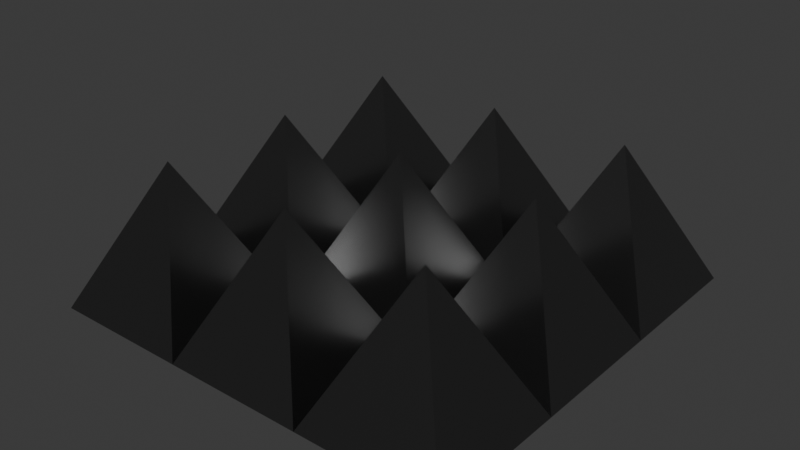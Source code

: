 # Source: spikes.blend  (saved by Blender 4.2.66; exported with 4.5.12 LTS)
import bpy
from mathutils import Matrix  # noqa: F401  (used for matrix-valued properties, if any)

bpy.ops.wm.read_factory_settings(use_empty=True)
scene = bpy.context.scene
scene.name = 'Scene'

# ---- collections
col_collection = bpy.data.collections.new('Collection'); scene.collection.children.link(col_collection)

# ---- materials (node trees are filled in below, after node groups)
mat_material_002 = bpy.data.materials.new('Material.002')

# ---- material node trees
mat_material_002.use_nodes = True; mat_material_002.node_tree.nodes.clear()
_N = mat_material_002.node_tree.nodes; _L = mat_material_002.node_tree.links
n0 = _N.new('ShaderNodeBsdfPrincipled'); n0.name = 'Principled BSDF'; n0.location = (10, 300)
n0.inputs[0].default_value = (0.2527, 0.2527, 0.2527, 1.0)
n0.inputs[1].default_value = 1.0
n0.inputs[2].default_value = 0.25
n1 = _N.new('ShaderNodeOutputMaterial'); n1.name = 'Material Output'; n1.location = (300, 300)
_L.new(n0.outputs[0], n1.inputs[0])
n1.is_active_output = True

# ---- world
world_world = bpy.data.worlds.new('World'); scene.world = world_world
world_world.use_nodes = True; world_world.node_tree.nodes.clear()
_N = world_world.node_tree.nodes; _L = world_world.node_tree.links
n0 = _N.new('ShaderNodeOutputWorld'); n0.name = 'World Output'; n0.location = (300, 300)
n1 = _N.new('ShaderNodeBackground'); n1.name = 'Background'; n1.location = (10, 300)
n1.inputs[0].default_value = (0.05088, 0.05088, 0.05088, 1.0)
_L.new(n1.outputs[0], n0.inputs[0])
n0.is_active_output = True
world_world.color = (0.05088, 0.05088, 0.05088)
world_world.sun_shadow_jitter_overblur = 0.0

# ---- meshes
me_plane = bpy.data.meshes.new('Plane')
me_plane.from_pydata([(-1.0, -1.0, 0.0), (1.0, -1.0, 0.0), (-1.0, 1.0, 0.0), (1.0, 1.0, 0.0), (0.0, 0.0, 2.0)], [], [(0, 1, 4), (2, 4, 3), (3, 4, 1), (4, 2, 0)])
_uv = me_plane.uv_layers.new(name='UVMap')
_uv.uv.foreach_set('vector', [0.0, 0.0, 1.0, 0.0, 0.5, 0.5, 0.0, 1.0, 0.5, 0.5, 1.0, 1.0, 1.0, 1.0, 0.5, 0.5, 1.0, 0.0, 0.5, 0.5, 0.0, 1.0, 0.0, 0.0])
me_plane.materials.append(mat_material_002)
me_plane.update()
me_plane_001 = bpy.data.meshes.new('Plane.001')
me_plane_001.from_pydata([(-1.0, -1.0, 0.0), (1.0, -1.0, 0.0), (-1.0, 1.0, 0.0), (1.0, 1.0, 0.0), (0.0, 0.0, 2.0)], [], [(0, 1, 4), (2, 4, 3), (3, 4, 1), (4, 2, 0)])
_uv = me_plane_001.uv_layers.new(name='UVMap')
_uv.uv.foreach_set('vector', [0.0, 0.0, 1.0, 0.0, 0.5, 0.5, 0.0, 1.0, 0.5, 0.5, 1.0, 1.0, 1.0, 1.0, 0.5, 0.5, 1.0, 0.0, 0.5, 0.5, 0.0, 1.0, 0.0, 0.0])
me_plane_001.materials.append(mat_material_002)
me_plane_001.update()
me_plane_002 = bpy.data.meshes.new('Plane.002')
me_plane_002.from_pydata([(-1.0, -1.0, 0.0), (1.0, -1.0, 0.0), (-1.0, 1.0, 0.0), (1.0, 1.0, 0.0), (0.0, 0.0, 2.0)], [], [(0, 1, 4), (2, 4, 3), (3, 4, 1), (4, 2, 0)])
_uv = me_plane_002.uv_layers.new(name='UVMap')
_uv.uv.foreach_set('vector', [0.0, 0.0, 1.0, 0.0, 0.5, 0.5, 0.0, 1.0, 0.5, 0.5, 1.0, 1.0, 1.0, 1.0, 0.5, 0.5, 1.0, 0.0, 0.5, 0.5, 0.0, 1.0, 0.0, 0.0])
me_plane_002.materials.append(mat_material_002)
me_plane_002.update()
me_plane_003 = bpy.data.meshes.new('Plane.003')
me_plane_003.from_pydata([(-1.0, -1.0, 0.0), (1.0, -1.0, 0.0), (-1.0, 1.0, 0.0), (1.0, 1.0, 0.0), (0.0, 0.0, 2.0)], [], [(0, 1, 4), (2, 4, 3), (3, 4, 1), (4, 2, 0)])
_uv = me_plane_003.uv_layers.new(name='UVMap')
_uv.uv.foreach_set('vector', [0.0, 0.0, 1.0, 0.0, 0.5, 0.5, 0.0, 1.0, 0.5, 0.5, 1.0, 1.0, 1.0, 1.0, 0.5, 0.5, 1.0, 0.0, 0.5, 0.5, 0.0, 1.0, 0.0, 0.0])
me_plane_003.materials.append(mat_material_002)
me_plane_003.update()
me_plane_004 = bpy.data.meshes.new('Plane.004')
me_plane_004.from_pydata([(-1.0, -1.0, 0.0), (1.0, -1.0, 0.0), (-1.0, 1.0, 0.0), (1.0, 1.0, 0.0), (0.0, 0.0, 2.0)], [], [(0, 1, 4), (2, 4, 3), (3, 4, 1), (4, 2, 0)])
_uv = me_plane_004.uv_layers.new(name='UVMap')
_uv.uv.foreach_set('vector', [0.0, 0.0, 1.0, 0.0, 0.5, 0.5, 0.0, 1.0, 0.5, 0.5, 1.0, 1.0, 1.0, 1.0, 0.5, 0.5, 1.0, 0.0, 0.5, 0.5, 0.0, 1.0, 0.0, 0.0])
me_plane_004.materials.append(mat_material_002)
me_plane_004.update()
me_plane_005 = bpy.data.meshes.new('Plane.005')
me_plane_005.from_pydata([(-1.0, -1.0, 0.0), (1.0, -1.0, 0.0), (-1.0, 1.0, 0.0), (1.0, 1.0, 0.0), (0.0, 0.0, 2.0)], [], [(0, 1, 4), (2, 4, 3), (3, 4, 1), (4, 2, 0)])
_uv = me_plane_005.uv_layers.new(name='UVMap')
_uv.uv.foreach_set('vector', [0.0, 0.0, 1.0, 0.0, 0.5, 0.5, 0.0, 1.0, 0.5, 0.5, 1.0, 1.0, 1.0, 1.0, 0.5, 0.5, 1.0, 0.0, 0.5, 0.5, 0.0, 1.0, 0.0, 0.0])
me_plane_005.materials.append(mat_material_002)
me_plane_005.update()
me_plane_006 = bpy.data.meshes.new('Plane.006')
me_plane_006.from_pydata([(-1.0, -1.0, 0.0), (1.0, -1.0, 0.0), (-1.0, 1.0, 0.0), (1.0, 1.0, 0.0), (0.0, 0.0, 2.0)], [], [(0, 1, 4), (2, 4, 3), (3, 4, 1), (4, 2, 0)])
_uv = me_plane_006.uv_layers.new(name='UVMap')
_uv.uv.foreach_set('vector', [0.0, 0.0, 1.0, 0.0, 0.5, 0.5, 0.0, 1.0, 0.5, 0.5, 1.0, 1.0, 1.0, 1.0, 0.5, 0.5, 1.0, 0.0, 0.5, 0.5, 0.0, 1.0, 0.0, 0.0])
me_plane_006.materials.append(mat_material_002)
me_plane_006.update()
me_plane_007 = bpy.data.meshes.new('Plane.007')
me_plane_007.from_pydata([(-1.0, -1.0, 0.0), (1.0, -1.0, 0.0), (-1.0, 1.0, 0.0), (1.0, 1.0, 0.0), (0.0, 0.0, 2.0)], [], [(0, 1, 4), (2, 4, 3), (3, 4, 1), (4, 2, 0)])
_uv = me_plane_007.uv_layers.new(name='UVMap')
_uv.uv.foreach_set('vector', [0.0, 0.0, 1.0, 0.0, 0.5, 0.5, 0.0, 1.0, 0.5, 0.5, 1.0, 1.0, 1.0, 1.0, 0.5, 0.5, 1.0, 0.0, 0.5, 0.5, 0.0, 1.0, 0.0, 0.0])
me_plane_007.materials.append(mat_material_002)
me_plane_007.update()
me_plane_008 = bpy.data.meshes.new('Plane.008')
me_plane_008.from_pydata([(-1.0, -1.0, 0.0), (1.0, -1.0, 0.0), (-1.0, 1.0, 0.0), (1.0, 1.0, 0.0), (0.0, 0.0, 2.0)], [], [(0, 1, 4), (2, 4, 3), (3, 4, 1), (4, 2, 0)])
_uv = me_plane_008.uv_layers.new(name='UVMap')
_uv.uv.foreach_set('vector', [0.0, 0.0, 1.0, 0.0, 0.5, 0.5, 0.0, 1.0, 0.5, 0.5, 1.0, 1.0, 1.0, 1.0, 0.5, 0.5, 1.0, 0.0, 0.5, 0.5, 0.0, 1.0, 0.0, 0.0])
me_plane_008.materials.append(mat_material_002)
me_plane_008.update()

# ---- objects
ob_plane = bpy.data.objects.new('Plane', me_plane)
ob_plane_001 = bpy.data.objects.new('Plane.001', me_plane_001)
ob_plane_002 = bpy.data.objects.new('Plane.002', me_plane_002)
ob_plane_003 = bpy.data.objects.new('Plane.003', me_plane_003)
ob_plane_004 = bpy.data.objects.new('Plane.004', me_plane_004)
ob_plane_005 = bpy.data.objects.new('Plane.005', me_plane_005)
ob_plane_006 = bpy.data.objects.new('Plane.006', me_plane_006)
ob_plane_007 = bpy.data.objects.new('Plane.007', me_plane_007)
ob_plane_008 = bpy.data.objects.new('Plane.008', me_plane_008)

# ---- transforms, parenting, visibility, modifiers, constraints
ob_plane.location = (0.0, 0.0, 0.0)
ob_plane_001.location = (2.0, 0.0, 0.0)
ob_plane_002.location = (-2.0, 0.0, 0.0)
ob_plane_003.location = (-2.0, 2.0, 0.0)
ob_plane_004.location = (2.0, 2.0, 0.0)
ob_plane_005.location = (0.0, 2.0, 0.0)
ob_plane_006.location = (-2.0, -2.0, 0.0)
ob_plane_007.location = (2.0, -2.0, 0.0)
ob_plane_008.location = (0.0, -2.0, 0.0)

# ---- collection membership
col_collection.objects.link(ob_plane)
col_collection.objects.link(ob_plane_001)
col_collection.objects.link(ob_plane_002)
col_collection.objects.link(ob_plane_003)
col_collection.objects.link(ob_plane_004)
col_collection.objects.link(ob_plane_005)
col_collection.objects.link(ob_plane_006)
col_collection.objects.link(ob_plane_007)
col_collection.objects.link(ob_plane_008)

# ---- scene / render settings (as saved in the file)
scene.frame_start = 1; scene.frame_end = 250; scene.frame_set(1)
scene.render.engine = 'BLENDER_EEVEE_NEXT'
bpy.context.view_layer.update()

# ---- added for rendering (the .blend has no active camera and no usable light): camera, sun
cam_auto = bpy.data.cameras.new('AutoCamera')
cam_auto.lens = 50.0
cam_auto.sensor_width = 36.0
cam_auto.clip_end = 1000.0
ob_auto_camera = bpy.data.objects.new('AutoCamera', cam_auto)
scene.collection.objects.link(ob_auto_camera)
ob_auto_camera.location = (8.06592, -9.67911, 7.45274)
ob_auto_camera.rotation_euler = (1.09748, -7.21219e-08, 0.694738)
scene.camera = ob_auto_camera
light_auto_sun = bpy.data.lights.new('AutoSun', 'SUN')
light_auto_sun.energy = 3.0
light_auto_sun.angle = 0.0523599
ob_auto_sun = bpy.data.objects.new('AutoSun', light_auto_sun)
scene.collection.objects.link(ob_auto_sun)
ob_auto_sun.rotation_euler = (0.872665, 0.174533, 0.523599)
bpy.context.view_layer.update()
